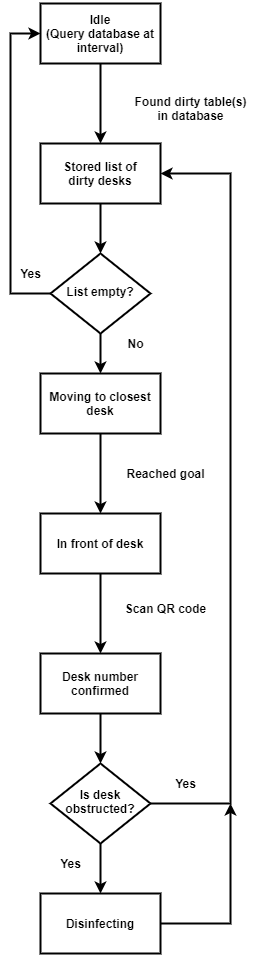

The diagram above was exported from draw.io. Its source (the exported page's mxGraphModel, read from the mxfile embedded in the PNG):
<mxGraphModel dx="1422" dy="794" grid="1" gridSize="10" guides="1" tooltips="1" connect="1" arrows="1" fold="1" page="1" pageScale="1" pageWidth="827" pageHeight="1169" math="0" shadow="0">
  <root>
    <mxCell id="0" />
    <mxCell id="1" parent="0" />
    <mxCell id="kKbY2pNEgEtBOSHOuDf9-14" style="edgeStyle=orthogonalEdgeStyle;rounded=0;orthogonalLoop=1;jettySize=auto;html=1;exitX=0.5;exitY=1;exitDx=0;exitDy=0;strokeWidth=2;" parent="1" source="kKbY2pNEgEtBOSHOuDf9-10" target="kKbY2pNEgEtBOSHOuDf9-11" edge="1">
      <mxGeometry relative="1" as="geometry" />
    </mxCell>
    <mxCell id="kKbY2pNEgEtBOSHOuDf9-10" value="&lt;b&gt;Idle&lt;br&gt;(Query database at interval)&lt;br&gt;&lt;/b&gt;" style="rounded=0;whiteSpace=wrap;html=1;strokeWidth=2;" parent="1" vertex="1">
      <mxGeometry x="310" y="40" width="120" height="60" as="geometry" />
    </mxCell>
    <mxCell id="ZviE403sBdD3rLBeH075-10" style="edgeStyle=orthogonalEdgeStyle;rounded=0;orthogonalLoop=1;jettySize=auto;html=1;exitX=0.5;exitY=1;exitDx=0;exitDy=0;entryX=0.5;entryY=0;entryDx=0;entryDy=0;endArrow=classic;endFill=1;strokeWidth=2;" parent="1" source="kKbY2pNEgEtBOSHOuDf9-11" target="ZviE403sBdD3rLBeH075-6" edge="1">
      <mxGeometry relative="1" as="geometry" />
    </mxCell>
    <mxCell id="kKbY2pNEgEtBOSHOuDf9-11" value="Stored list of&lt;br&gt;dirty desks" style="rounded=0;whiteSpace=wrap;html=1;strokeWidth=2;fontStyle=1" parent="1" vertex="1">
      <mxGeometry x="310" y="180" width="120" height="60" as="geometry" />
    </mxCell>
    <mxCell id="kKbY2pNEgEtBOSHOuDf9-13" value="&lt;b&gt;Found dirty table(s)&lt;br&gt;in database&lt;/b&gt;" style="text;html=1;align=center;verticalAlign=middle;resizable=0;points=[];autosize=1;" parent="1" vertex="1">
      <mxGeometry x="395" y="130" width="130" height="30" as="geometry" />
    </mxCell>
    <mxCell id="kKbY2pNEgEtBOSHOuDf9-22" value="Moving to closest&lt;br&gt;desk" style="rounded=0;whiteSpace=wrap;html=1;strokeWidth=2;fontStyle=1" parent="1" vertex="1">
      <mxGeometry x="310" y="410" width="120" height="60" as="geometry" />
    </mxCell>
    <mxCell id="kKbY2pNEgEtBOSHOuDf9-24" style="edgeStyle=orthogonalEdgeStyle;rounded=0;orthogonalLoop=1;jettySize=auto;html=1;exitX=0.5;exitY=1;exitDx=0;exitDy=0;strokeWidth=2;" parent="1" target="kKbY2pNEgEtBOSHOuDf9-25" edge="1">
      <mxGeometry relative="1" as="geometry">
        <mxPoint x="370" y="470" as="sourcePoint" />
      </mxGeometry>
    </mxCell>
    <mxCell id="kKbY2pNEgEtBOSHOuDf9-25" value="In front of desk" style="rounded=0;whiteSpace=wrap;html=1;strokeWidth=2;fontStyle=1" parent="1" vertex="1">
      <mxGeometry x="310" y="550" width="120" height="60" as="geometry" />
    </mxCell>
    <mxCell id="kKbY2pNEgEtBOSHOuDf9-26" value="&lt;b&gt;Reached goal&lt;/b&gt;" style="text;html=1;align=center;verticalAlign=middle;resizable=0;points=[];autosize=1;" parent="1" vertex="1">
      <mxGeometry x="390" y="500" width="90" height="20" as="geometry" />
    </mxCell>
    <mxCell id="kKbY2pNEgEtBOSHOuDf9-27" style="edgeStyle=orthogonalEdgeStyle;rounded=0;orthogonalLoop=1;jettySize=auto;html=1;exitX=0.5;exitY=1;exitDx=0;exitDy=0;strokeWidth=2;" parent="1" target="kKbY2pNEgEtBOSHOuDf9-28" edge="1">
      <mxGeometry relative="1" as="geometry">
        <mxPoint x="370" y="610" as="sourcePoint" />
      </mxGeometry>
    </mxCell>
    <mxCell id="kKbY2pNEgEtBOSHOuDf9-28" value="Desk number confirmed" style="rounded=0;whiteSpace=wrap;html=1;strokeWidth=2;fontStyle=1" parent="1" vertex="1">
      <mxGeometry x="310" y="690" width="120" height="60" as="geometry" />
    </mxCell>
    <mxCell id="kKbY2pNEgEtBOSHOuDf9-29" value="&lt;b&gt;Scan QR code&lt;/b&gt;" style="text;html=1;align=center;verticalAlign=middle;resizable=0;points=[];autosize=1;" parent="1" vertex="1">
      <mxGeometry x="385" y="635" width="100" height="20" as="geometry" />
    </mxCell>
    <mxCell id="ZviE403sBdD3rLBeH075-25" style="edgeStyle=orthogonalEdgeStyle;rounded=0;orthogonalLoop=1;jettySize=auto;html=1;exitX=1;exitY=0.5;exitDx=0;exitDy=0;endArrow=classic;endFill=1;strokeWidth=2;" parent="1" source="kKbY2pNEgEtBOSHOuDf9-44" edge="1">
      <mxGeometry relative="1" as="geometry">
        <mxPoint x="500" y="840" as="targetPoint" />
        <Array as="points">
          <mxPoint x="500" y="960" />
          <mxPoint x="500" y="840" />
        </Array>
      </mxGeometry>
    </mxCell>
    <mxCell id="kKbY2pNEgEtBOSHOuDf9-44" value="Disinfecting" style="rounded=0;whiteSpace=wrap;html=1;strokeWidth=2;fontStyle=1" parent="1" vertex="1">
      <mxGeometry x="310" y="930" width="120" height="60" as="geometry" />
    </mxCell>
    <mxCell id="ZviE403sBdD3rLBeH075-1" value="&lt;b&gt;No&lt;/b&gt;" style="text;html=1;align=center;verticalAlign=middle;resizable=0;points=[];autosize=1;" parent="1" vertex="1">
      <mxGeometry x="390" y="370" width="30" height="20" as="geometry" />
    </mxCell>
    <mxCell id="ZviE403sBdD3rLBeH075-2" value="&lt;b&gt;Yes&lt;/b&gt;" style="text;html=1;align=center;verticalAlign=middle;resizable=0;points=[];autosize=1;" parent="1" vertex="1">
      <mxGeometry x="280" y="300" width="40" height="20" as="geometry" />
    </mxCell>
    <mxCell id="ZviE403sBdD3rLBeH075-12" style="edgeStyle=orthogonalEdgeStyle;rounded=0;orthogonalLoop=1;jettySize=auto;html=1;exitX=0.5;exitY=1;exitDx=0;exitDy=0;entryX=0.5;entryY=0;entryDx=0;entryDy=0;endArrow=classic;endFill=1;strokeWidth=2;" parent="1" source="ZviE403sBdD3rLBeH075-6" target="kKbY2pNEgEtBOSHOuDf9-22" edge="1">
      <mxGeometry relative="1" as="geometry" />
    </mxCell>
    <mxCell id="ZviE403sBdD3rLBeH075-13" style="edgeStyle=orthogonalEdgeStyle;rounded=0;orthogonalLoop=1;jettySize=auto;html=1;endArrow=classic;endFill=1;strokeWidth=2;entryX=0;entryY=0.5;entryDx=0;entryDy=0;" parent="1" source="ZviE403sBdD3rLBeH075-6" target="kKbY2pNEgEtBOSHOuDf9-10" edge="1">
      <mxGeometry relative="1" as="geometry">
        <mxPoint x="220" y="330" as="targetPoint" />
        <Array as="points">
          <mxPoint x="280" y="330" />
          <mxPoint x="280" y="70" />
        </Array>
      </mxGeometry>
    </mxCell>
    <mxCell id="ZviE403sBdD3rLBeH075-6" value="&lt;b&gt;List empty?&lt;/b&gt;" style="rhombus;whiteSpace=wrap;html=1;shadow=0;fontFamily=Helvetica;fontSize=12;align=center;strokeWidth=2;spacing=6;spacingTop=-4;" parent="1" vertex="1">
      <mxGeometry x="320" y="290" width="100" height="80" as="geometry" />
    </mxCell>
    <mxCell id="ZviE403sBdD3rLBeH075-16" style="edgeStyle=orthogonalEdgeStyle;rounded=0;orthogonalLoop=1;jettySize=auto;html=1;exitX=0.5;exitY=1;exitDx=0;exitDy=0;entryX=0.5;entryY=0;entryDx=0;entryDy=0;endArrow=classic;endFill=1;strokeWidth=2;" parent="1" target="ZviE403sBdD3rLBeH075-17" edge="1">
      <mxGeometry relative="1" as="geometry">
        <mxPoint x="370" y="750" as="sourcePoint" />
      </mxGeometry>
    </mxCell>
    <mxCell id="ZviE403sBdD3rLBeH075-18" style="edgeStyle=orthogonalEdgeStyle;rounded=0;orthogonalLoop=1;jettySize=auto;html=1;exitX=1;exitY=0.5;exitDx=0;exitDy=0;entryX=1;entryY=0.5;entryDx=0;entryDy=0;endArrow=classic;endFill=1;strokeWidth=2;" parent="1" source="ZviE403sBdD3rLBeH075-17" target="kKbY2pNEgEtBOSHOuDf9-11" edge="1">
      <mxGeometry relative="1" as="geometry">
        <Array as="points">
          <mxPoint x="500" y="840" />
          <mxPoint x="500" y="210" />
        </Array>
      </mxGeometry>
    </mxCell>
    <mxCell id="ZviE403sBdD3rLBeH075-21" style="edgeStyle=orthogonalEdgeStyle;rounded=0;orthogonalLoop=1;jettySize=auto;html=1;exitX=0.5;exitY=1;exitDx=0;exitDy=0;endArrow=classic;endFill=1;strokeWidth=2;entryX=0.5;entryY=0;entryDx=0;entryDy=0;" parent="1" source="ZviE403sBdD3rLBeH075-17" target="kKbY2pNEgEtBOSHOuDf9-44" edge="1">
      <mxGeometry relative="1" as="geometry">
        <mxPoint x="370" y="920" as="targetPoint" />
      </mxGeometry>
    </mxCell>
    <mxCell id="ZviE403sBdD3rLBeH075-17" value="&lt;b&gt;Is desk obstructed?&lt;/b&gt;" style="rhombus;whiteSpace=wrap;html=1;shadow=0;fontFamily=Helvetica;fontSize=12;align=center;strokeWidth=2;spacing=6;spacingTop=-4;" parent="1" vertex="1">
      <mxGeometry x="320" y="800" width="100" height="80" as="geometry" />
    </mxCell>
    <mxCell id="ZviE403sBdD3rLBeH075-22" value="&lt;b&gt;Yes&lt;/b&gt;" style="text;html=1;align=center;verticalAlign=middle;resizable=0;points=[];autosize=1;" parent="1" vertex="1">
      <mxGeometry x="435" y="810" width="40" height="20" as="geometry" />
    </mxCell>
    <mxCell id="ZviE403sBdD3rLBeH075-23" value="&lt;b&gt;Yes&lt;/b&gt;" style="text;html=1;align=center;verticalAlign=middle;resizable=0;points=[];autosize=1;" parent="1" vertex="1">
      <mxGeometry x="320" y="890" width="40" height="20" as="geometry" />
    </mxCell>
  </root>
</mxGraphModel>